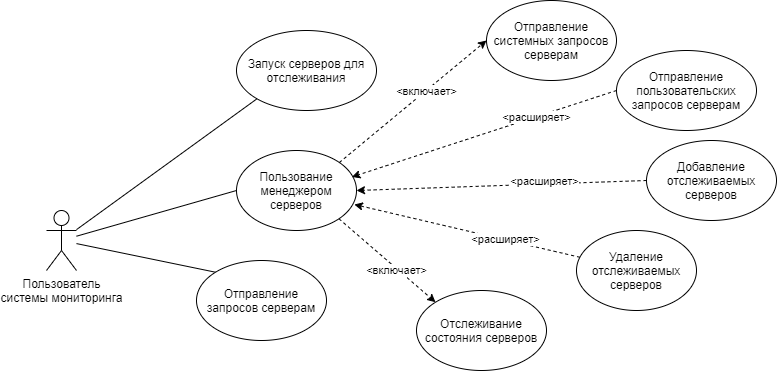

The diagram above was exported from draw.io. Its source (the exported page's mxGraphModel, read from the mxfile embedded in the PNG):
<mxGraphModel dx="638" dy="666" grid="1" gridSize="10" guides="1" tooltips="1" connect="1" arrows="1" fold="1" page="1" pageScale="1" pageWidth="827" pageHeight="1169" math="0" shadow="0">
  <root>
    <mxCell id="iT0JsZx1RywW_7T6toAk-0" />
    <mxCell id="iT0JsZx1RywW_7T6toAk-1" parent="iT0JsZx1RywW_7T6toAk-0" />
    <mxCell id="iT0JsZx1RywW_7T6toAk-12" value="" style="rounded=0;orthogonalLoop=1;jettySize=auto;html=1;entryX=0;entryY=1;entryDx=0;entryDy=0;endArrow=none;endFill=0;" edge="1" parent="iT0JsZx1RywW_7T6toAk-1" source="iT0JsZx1RywW_7T6toAk-2" target="iT0JsZx1RywW_7T6toAk-3">
      <mxGeometry relative="1" as="geometry">
        <mxPoint x="100" y="240" as="sourcePoint" />
        <mxPoint x="180" y="240" as="targetPoint" />
      </mxGeometry>
    </mxCell>
    <mxCell id="iT0JsZx1RywW_7T6toAk-2" value="Пользователь&lt;br&gt;системы мониторинга" style="shape=umlActor;verticalLabelPosition=bottom;verticalAlign=top;html=1;outlineConnect=0;" vertex="1" parent="iT0JsZx1RywW_7T6toAk-1">
      <mxGeometry x="60" y="230" width="30" height="60" as="geometry" />
    </mxCell>
    <mxCell id="iT0JsZx1RywW_7T6toAk-3" value="Запуск серверов для отслеживания" style="ellipse;whiteSpace=wrap;html=1;" vertex="1" parent="iT0JsZx1RywW_7T6toAk-1">
      <mxGeometry x="250" y="50" width="140" height="80" as="geometry" />
    </mxCell>
    <mxCell id="iT0JsZx1RywW_7T6toAk-13" style="rounded=0;orthogonalLoop=1;jettySize=auto;html=1;exitX=0;exitY=0.5;exitDx=0;exitDy=0;endArrow=none;endFill=0;" edge="1" parent="iT0JsZx1RywW_7T6toAk-1" source="iT0JsZx1RywW_7T6toAk-4" target="iT0JsZx1RywW_7T6toAk-2">
      <mxGeometry relative="1" as="geometry" />
    </mxCell>
    <mxCell id="iT0JsZx1RywW_7T6toAk-16" style="edgeStyle=none;rounded=0;orthogonalLoop=1;jettySize=auto;html=1;exitX=1;exitY=0;exitDx=0;exitDy=0;entryX=0;entryY=0.5;entryDx=0;entryDy=0;endArrow=classic;endFill=1;dashed=1;" edge="1" parent="iT0JsZx1RywW_7T6toAk-1" source="iT0JsZx1RywW_7T6toAk-4" target="iT0JsZx1RywW_7T6toAk-5">
      <mxGeometry relative="1" as="geometry" />
    </mxCell>
    <mxCell id="iT0JsZx1RywW_7T6toAk-17" value="&amp;lt;включает&amp;gt;" style="edgeLabel;html=1;align=center;verticalAlign=middle;resizable=0;points=[];" vertex="1" connectable="0" parent="iT0JsZx1RywW_7T6toAk-16">
      <mxGeometry x="0.1776" relative="1" as="geometry">
        <mxPoint as="offset" />
      </mxGeometry>
    </mxCell>
    <mxCell id="iT0JsZx1RywW_7T6toAk-18" style="edgeStyle=none;rounded=0;orthogonalLoop=1;jettySize=auto;html=1;exitX=1;exitY=1;exitDx=0;exitDy=0;entryX=0;entryY=0;entryDx=0;entryDy=0;dashed=1;startArrow=none;startFill=0;endArrow=classic;endFill=1;" edge="1" parent="iT0JsZx1RywW_7T6toAk-1" source="iT0JsZx1RywW_7T6toAk-4" target="iT0JsZx1RywW_7T6toAk-8">
      <mxGeometry relative="1" as="geometry" />
    </mxCell>
    <mxCell id="iT0JsZx1RywW_7T6toAk-19" value="&amp;lt;включает&amp;gt;" style="edgeLabel;html=1;align=center;verticalAlign=middle;resizable=0;points=[];" vertex="1" connectable="0" parent="iT0JsZx1RywW_7T6toAk-18">
      <mxGeometry x="0.1989" y="-1" relative="1" as="geometry">
        <mxPoint as="offset" />
      </mxGeometry>
    </mxCell>
    <mxCell id="iT0JsZx1RywW_7T6toAk-4" value="Пользование менеджером серверов" style="ellipse;whiteSpace=wrap;html=1;" vertex="1" parent="iT0JsZx1RywW_7T6toAk-1">
      <mxGeometry x="250" y="170" width="120" height="80" as="geometry" />
    </mxCell>
    <mxCell id="iT0JsZx1RywW_7T6toAk-5" value="Отправление системных запросов серверам" style="ellipse;whiteSpace=wrap;html=1;" vertex="1" parent="iT0JsZx1RywW_7T6toAk-1">
      <mxGeometry x="500" y="20" width="130" height="80" as="geometry" />
    </mxCell>
    <mxCell id="iT0JsZx1RywW_7T6toAk-22" style="edgeStyle=none;rounded=0;orthogonalLoop=1;jettySize=auto;html=1;exitX=0;exitY=0.5;exitDx=0;exitDy=0;entryX=1;entryY=0.5;entryDx=0;entryDy=0;dashed=1;startArrow=none;startFill=0;endArrow=classic;endFill=1;" edge="1" parent="iT0JsZx1RywW_7T6toAk-1" source="iT0JsZx1RywW_7T6toAk-6" target="iT0JsZx1RywW_7T6toAk-4">
      <mxGeometry relative="1" as="geometry" />
    </mxCell>
    <mxCell id="iT0JsZx1RywW_7T6toAk-25" value="&amp;lt;расширяет&amp;gt;" style="edgeLabel;html=1;align=center;verticalAlign=middle;resizable=0;points=[];" vertex="1" connectable="0" parent="iT0JsZx1RywW_7T6toAk-22">
      <mxGeometry x="-0.2961" y="-3" relative="1" as="geometry">
        <mxPoint as="offset" />
      </mxGeometry>
    </mxCell>
    <mxCell id="iT0JsZx1RywW_7T6toAk-6" value="Добавление отслеживаемых серверов" style="ellipse;whiteSpace=wrap;html=1;" vertex="1" parent="iT0JsZx1RywW_7T6toAk-1">
      <mxGeometry x="660" y="160" width="130" height="80" as="geometry" />
    </mxCell>
    <mxCell id="iT0JsZx1RywW_7T6toAk-23" style="edgeStyle=none;rounded=0;orthogonalLoop=1;jettySize=auto;html=1;dashed=1;startArrow=none;startFill=0;endArrow=classic;endFill=1;entryX=0.982;entryY=0.675;entryDx=0;entryDy=0;entryPerimeter=0;" edge="1" parent="iT0JsZx1RywW_7T6toAk-1" source="iT0JsZx1RywW_7T6toAk-7" target="iT0JsZx1RywW_7T6toAk-4">
      <mxGeometry relative="1" as="geometry">
        <mxPoint x="370" y="210.0000000000001" as="targetPoint" />
      </mxGeometry>
    </mxCell>
    <mxCell id="iT0JsZx1RywW_7T6toAk-26" value="&amp;lt;расширяет&amp;gt;" style="edgeLabel;html=1;align=center;verticalAlign=middle;resizable=0;points=[];" vertex="1" connectable="0" parent="iT0JsZx1RywW_7T6toAk-23">
      <mxGeometry x="-0.3353" y="-1" relative="1" as="geometry">
        <mxPoint as="offset" />
      </mxGeometry>
    </mxCell>
    <mxCell id="iT0JsZx1RywW_7T6toAk-7" value="Удаление отслеживаемых серверов" style="ellipse;whiteSpace=wrap;html=1;" vertex="1" parent="iT0JsZx1RywW_7T6toAk-1">
      <mxGeometry x="590" y="250" width="120" height="80" as="geometry" />
    </mxCell>
    <mxCell id="iT0JsZx1RywW_7T6toAk-8" value="Отслеживание состояния серверов" style="ellipse;whiteSpace=wrap;html=1;" vertex="1" parent="iT0JsZx1RywW_7T6toAk-1">
      <mxGeometry x="430" y="310" width="130" height="80" as="geometry" />
    </mxCell>
    <mxCell id="iT0JsZx1RywW_7T6toAk-14" style="rounded=0;orthogonalLoop=1;jettySize=auto;html=1;exitX=0;exitY=0;exitDx=0;exitDy=0;endArrow=none;endFill=0;" edge="1" parent="iT0JsZx1RywW_7T6toAk-1" source="iT0JsZx1RywW_7T6toAk-9" target="iT0JsZx1RywW_7T6toAk-2">
      <mxGeometry relative="1" as="geometry">
        <mxPoint x="100" y="240" as="targetPoint" />
      </mxGeometry>
    </mxCell>
    <mxCell id="iT0JsZx1RywW_7T6toAk-9" value="Отправление запросов серверам" style="ellipse;whiteSpace=wrap;html=1;" vertex="1" parent="iT0JsZx1RywW_7T6toAk-1">
      <mxGeometry x="210" y="280" width="130" height="80" as="geometry" />
    </mxCell>
    <mxCell id="iT0JsZx1RywW_7T6toAk-20" style="edgeStyle=none;rounded=0;orthogonalLoop=1;jettySize=auto;html=1;exitX=0;exitY=0.5;exitDx=0;exitDy=0;entryX=0.961;entryY=0.331;entryDx=0;entryDy=0;dashed=1;startArrow=none;startFill=0;endArrow=classic;endFill=1;entryPerimeter=0;" edge="1" parent="iT0JsZx1RywW_7T6toAk-1" source="iT0JsZx1RywW_7T6toAk-10" target="iT0JsZx1RywW_7T6toAk-4">
      <mxGeometry relative="1" as="geometry" />
    </mxCell>
    <mxCell id="iT0JsZx1RywW_7T6toAk-24" value="&amp;lt;расширяет&amp;gt;" style="edgeLabel;html=1;align=center;verticalAlign=middle;resizable=0;points=[];" vertex="1" connectable="0" parent="iT0JsZx1RywW_7T6toAk-20">
      <mxGeometry x="-0.397" relative="1" as="geometry">
        <mxPoint as="offset" />
      </mxGeometry>
    </mxCell>
    <mxCell id="iT0JsZx1RywW_7T6toAk-10" value="Отправление пользовательских запросов серверам" style="ellipse;whiteSpace=wrap;html=1;" vertex="1" parent="iT0JsZx1RywW_7T6toAk-1">
      <mxGeometry x="630" y="70" width="140" height="80" as="geometry" />
    </mxCell>
  </root>
</mxGraphModel>